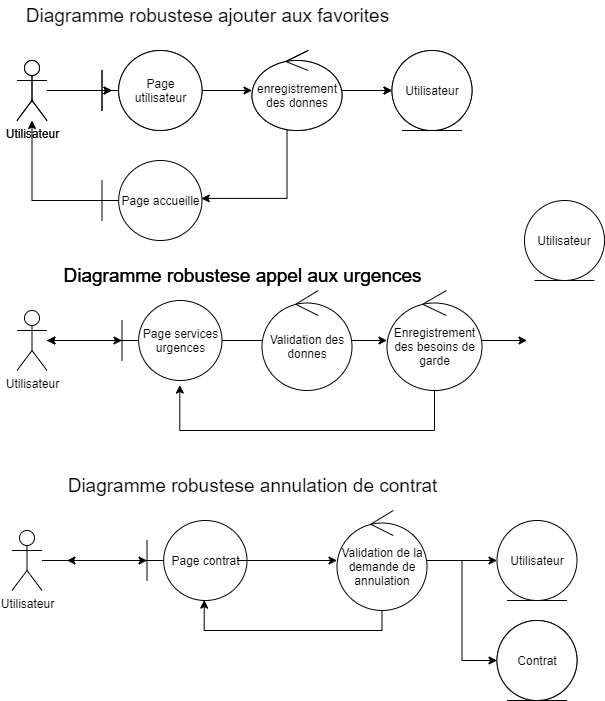

The diagram above was exported from draw.io. Its source (the exported page's mxGraphModel, read from the mxfile embedded in the PNG):
<mxGraphModel dx="1422" dy="713" grid="1" gridSize="10" guides="1" tooltips="1" connect="1" arrows="1" fold="1" page="1" pageScale="1" pageWidth="1100" pageHeight="850" math="0" shadow="0">
  <root>
    <mxCell id="0" />
    <mxCell id="1" parent="0" />
    <mxCell id="2" value="Diagramme robustese ajouter aux favorites" style="text;html=1;align=center;verticalAlign=middle;resizable=0;points=[];autosize=1;fontSize=19;" vertex="1" parent="1">
      <mxGeometry x="22.5" y="2680" width="380" height="30" as="geometry" />
    </mxCell>
    <mxCell id="3" style="edgeStyle=orthogonalEdgeStyle;rounded=0;orthogonalLoop=1;jettySize=auto;html=1;" edge="1" parent="1">
      <mxGeometry relative="1" as="geometry">
        <mxPoint x="207.5" y="2770" as="sourcePoint" />
        <mxPoint x="257.5" y="2770" as="targetPoint" />
      </mxGeometry>
    </mxCell>
    <mxCell id="4" value="enregistrement des donnes" style="ellipse;shape=umlControl;whiteSpace=wrap;html=1;" vertex="1" parent="1">
      <mxGeometry x="257.5" y="2730" width="90" height="80" as="geometry" />
    </mxCell>
    <mxCell id="5" style="edgeStyle=orthogonalEdgeStyle;rounded=0;orthogonalLoop=1;jettySize=auto;html=1;" edge="1" source="4" target="6" parent="1">
      <mxGeometry relative="1" as="geometry" />
    </mxCell>
    <mxCell id="6" value="Utilisateur" style="ellipse;shape=umlEntity;whiteSpace=wrap;html=1;" vertex="1" parent="1">
      <mxGeometry x="397.5" y="2730" width="80" height="80" as="geometry" />
    </mxCell>
    <mxCell id="7" style="edgeStyle=orthogonalEdgeStyle;rounded=0;orthogonalLoop=1;jettySize=auto;html=1;entryX=0.993;entryY=0.474;entryDx=0;entryDy=0;entryPerimeter=0;" edge="1" source="4" parent="1">
      <mxGeometry relative="1" as="geometry">
        <Array as="points">
          <mxPoint x="292.5" y="2878" />
        </Array>
        <mxPoint x="206.79999999999995" y="2877.92" as="targetPoint" />
      </mxGeometry>
    </mxCell>
    <mxCell id="8" value="Page utilisateur" style="shape=umlBoundary;whiteSpace=wrap;html=1;" vertex="1" parent="1">
      <mxGeometry x="107.5" y="2730" width="100" height="80" as="geometry" />
    </mxCell>
    <mxCell id="9" style="edgeStyle=orthogonalEdgeStyle;rounded=0;orthogonalLoop=1;jettySize=auto;html=1;entryX=0.1;entryY=0.5;entryDx=0;entryDy=0;entryPerimeter=0;" edge="1" parent="1">
      <mxGeometry relative="1" as="geometry">
        <mxPoint x="52.5" y="2770" as="sourcePoint" />
        <mxPoint x="117.5" y="2770" as="targetPoint" />
      </mxGeometry>
    </mxCell>
    <mxCell id="10" value="Utilisateur" style="shape=umlActor;verticalLabelPosition=bottom;verticalAlign=top;html=1;fontSize=12;" vertex="1" parent="1">
      <mxGeometry x="22.5" y="2740" width="30" height="60" as="geometry" />
    </mxCell>
    <mxCell id="11" style="edgeStyle=orthogonalEdgeStyle;rounded=0;orthogonalLoop=1;jettySize=auto;html=1;" edge="1" parent="1">
      <mxGeometry relative="1" as="geometry">
        <mxPoint x="37.5" y="2800" as="targetPoint" />
        <mxPoint x="107.5" y="2880" as="sourcePoint" />
      </mxGeometry>
    </mxCell>
    <mxCell id="12" value="Page accueille" style="shape=umlBoundary;whiteSpace=wrap;html=1;" vertex="1" parent="1">
      <mxGeometry x="107.5" y="2840" width="100" height="80" as="geometry" />
    </mxCell>
    <mxCell id="13" style="edgeStyle=orthogonalEdgeStyle;rounded=0;orthogonalLoop=1;jettySize=auto;html=1;" edge="1" parent="1">
      <mxGeometry relative="1" as="geometry">
        <mxPoint x="222.5" y="3020" as="sourcePoint" />
        <mxPoint x="322.5" y="3020" as="targetPoint" />
      </mxGeometry>
    </mxCell>
    <mxCell id="14" value="Utilisateur" style="ellipse;shape=umlEntity;whiteSpace=wrap;html=1;fontSize=12;" vertex="1" parent="1">
      <mxGeometry x="530" y="2880" width="80" height="80" as="geometry" />
    </mxCell>
    <mxCell id="15" style="edgeStyle=orthogonalEdgeStyle;rounded=0;orthogonalLoop=1;jettySize=auto;html=1;" edge="1" source="16" target="23" parent="1">
      <mxGeometry relative="1" as="geometry" />
    </mxCell>
    <mxCell id="16" value="Validation des donnes" style="ellipse;shape=umlControl;whiteSpace=wrap;html=1;fontSize=12;" vertex="1" parent="1">
      <mxGeometry x="267.5" y="2970" width="90" height="100" as="geometry" />
    </mxCell>
    <mxCell id="17" value="Diagramme robustese appel aux urgences" style="text;html=1;align=center;verticalAlign=middle;resizable=0;points=[];autosize=1;fontSize=19;" vertex="1" parent="1">
      <mxGeometry x="62.5" y="2940" width="370" height="30" as="geometry" />
    </mxCell>
    <mxCell id="18" style="edgeStyle=orthogonalEdgeStyle;rounded=0;orthogonalLoop=1;jettySize=auto;html=1;" edge="1" source="19" target="24" parent="1">
      <mxGeometry relative="1" as="geometry" />
    </mxCell>
    <mxCell id="19" value="Utilisateur" style="shape=umlActor;verticalLabelPosition=bottom;verticalAlign=top;html=1;fontSize=12;" vertex="1" parent="1">
      <mxGeometry x="22.5" y="2990" width="30" height="60" as="geometry" />
    </mxCell>
    <mxCell id="20" style="edgeStyle=orthogonalEdgeStyle;rounded=0;orthogonalLoop=1;jettySize=auto;html=1;" edge="1" source="24" target="19" parent="1">
      <mxGeometry relative="1" as="geometry" />
    </mxCell>
    <mxCell id="21" style="edgeStyle=orthogonalEdgeStyle;rounded=0;orthogonalLoop=1;jettySize=auto;html=1;" edge="1" source="23" parent="1">
      <mxGeometry relative="1" as="geometry">
        <mxPoint x="532.5" y="3020" as="targetPoint" />
      </mxGeometry>
    </mxCell>
    <mxCell id="22" style="edgeStyle=orthogonalEdgeStyle;rounded=0;orthogonalLoop=1;jettySize=auto;html=1;entryX=0.578;entryY=1.057;entryDx=0;entryDy=0;entryPerimeter=0;" edge="1" source="23" target="24" parent="1">
      <mxGeometry relative="1" as="geometry">
        <Array as="points">
          <mxPoint x="440.5" y="3110" />
          <mxPoint x="185.5" y="3110" />
        </Array>
      </mxGeometry>
    </mxCell>
    <mxCell id="23" value="Enregistrement des besoins de garde" style="ellipse;shape=umlControl;whiteSpace=wrap;html=1;" vertex="1" parent="1">
      <mxGeometry x="392.5" y="2970" width="95" height="100" as="geometry" />
    </mxCell>
    <mxCell id="24" value="Page services urgences" style="shape=umlBoundary;whiteSpace=wrap;html=1;fontSize=12;" vertex="1" parent="1">
      <mxGeometry x="127.5" y="2980" width="100" height="80" as="geometry" />
    </mxCell>
    <mxCell id="25" value="Diagramme robustese appel aux urgences" style="text;html=1;align=center;verticalAlign=middle;resizable=0;points=[];autosize=1;fontSize=19;" vertex="1" parent="1">
      <mxGeometry x="62.5" y="2940" width="370" height="30" as="geometry" />
    </mxCell>
    <mxCell id="26" value="Diagramme robustese appel aux urgences" style="text;html=1;align=center;verticalAlign=middle;resizable=0;points=[];autosize=1;fontSize=19;" vertex="1" parent="1">
      <mxGeometry x="62.5" y="2940" width="370" height="30" as="geometry" />
    </mxCell>
    <mxCell id="27" style="edgeStyle=orthogonalEdgeStyle;rounded=0;orthogonalLoop=1;jettySize=auto;html=1;" edge="1" parent="1">
      <mxGeometry relative="1" as="geometry">
        <mxPoint x="127.5" y="3020" as="sourcePoint" />
        <mxPoint x="52.5" y="3020" as="targetPoint" />
      </mxGeometry>
    </mxCell>
    <mxCell id="28" value="Utilisateur" style="shape=umlActor;verticalLabelPosition=bottom;verticalAlign=top;html=1;fontSize=12;" vertex="1" parent="1">
      <mxGeometry x="22.5" y="2740" width="30" height="60" as="geometry" />
    </mxCell>
    <mxCell id="29" style="edgeStyle=orthogonalEdgeStyle;rounded=0;orthogonalLoop=1;jettySize=auto;html=1;entryX=0.1;entryY=0.5;entryDx=0;entryDy=0;entryPerimeter=0;" edge="1" parent="1">
      <mxGeometry relative="1" as="geometry">
        <mxPoint x="52.5" y="2770" as="sourcePoint" />
        <mxPoint x="117.5" y="2770" as="targetPoint" />
      </mxGeometry>
    </mxCell>
    <mxCell id="30" value="Page utilisateur" style="shape=umlBoundary;whiteSpace=wrap;html=1;" vertex="1" parent="1">
      <mxGeometry x="107.5" y="2730" width="100" height="80" as="geometry" />
    </mxCell>
    <mxCell id="31" value="enregistrement des donnes" style="ellipse;shape=umlControl;whiteSpace=wrap;html=1;" vertex="1" parent="1">
      <mxGeometry x="257.5" y="2730" width="90" height="80" as="geometry" />
    </mxCell>
    <mxCell id="32" value="Utilisateur" style="ellipse;shape=umlEntity;whiteSpace=wrap;html=1;" vertex="1" parent="1">
      <mxGeometry x="397.5" y="2730" width="80" height="80" as="geometry" />
    </mxCell>
    <mxCell id="33" style="edgeStyle=orthogonalEdgeStyle;rounded=0;orthogonalLoop=1;jettySize=auto;html=1;" edge="1" source="31" target="32" parent="1">
      <mxGeometry relative="1" as="geometry" />
    </mxCell>
    <mxCell id="34" style="edgeStyle=orthogonalEdgeStyle;rounded=0;orthogonalLoop=1;jettySize=auto;html=1;entryX=0.672;entryY=0.995;entryDx=0;entryDy=0;entryPerimeter=0;" edge="1" parent="1">
      <mxGeometry relative="1" as="geometry">
        <mxPoint x="387.5" y="3290" as="sourcePoint" />
        <mxPoint x="209.70000000000005" y="3279.6000000000004" as="targetPoint" />
        <Array as="points">
          <mxPoint x="387.5" y="3310" />
          <mxPoint x="209.5" y="3310" />
        </Array>
      </mxGeometry>
    </mxCell>
    <mxCell id="35" style="edgeStyle=orthogonalEdgeStyle;rounded=0;orthogonalLoop=1;jettySize=auto;html=1;" edge="1" source="36" target="37" parent="1">
      <mxGeometry relative="1" as="geometry" />
    </mxCell>
    <mxCell id="36" value="Utilisateur" style="shape=umlActor;verticalLabelPosition=bottom;verticalAlign=top;html=1;fontSize=12;" vertex="1" parent="1">
      <mxGeometry x="17.5" y="3210" width="30" height="60" as="geometry" />
    </mxCell>
    <mxCell id="37" value="Page contrat" style="shape=umlBoundary;whiteSpace=wrap;html=1;fontSize=12;" vertex="1" parent="1">
      <mxGeometry x="152.5" y="3200" width="100" height="80" as="geometry" />
    </mxCell>
    <mxCell id="38" style="edgeStyle=orthogonalEdgeStyle;rounded=0;orthogonalLoop=1;jettySize=auto;html=1;" edge="1" parent="1">
      <mxGeometry relative="1" as="geometry">
        <mxPoint x="242.5" y="3240" as="sourcePoint" />
        <mxPoint x="342.5" y="3240" as="targetPoint" />
      </mxGeometry>
    </mxCell>
    <mxCell id="39" value="Utilisateur&lt;span style=&quot;color: rgba(0 , 0 , 0 , 0) ; font-family: monospace ; font-size: 0px&quot;&gt;%3CmxGraphModel%3E%3Croot%3E%3CmxCell%20id%3D%220%22%2F%3E%3CmxCell%20id%3D%221%22%20parent%3D%220%22%2F%3E%3CmxCell%20id%3D%222%22%20value%3D%22Diagramme%20robustese%20modifier%20compte%20animal%22%20style%3D%22text%3Bhtml%3D1%3Balign%3Dcenter%3BverticalAlign%3Dmiddle%3Bresizable%3D0%3Bpoints%3D%5B%5D%3Bautosize%3D1%3BfontSize%3D19%3B%22%20vertex%3D%221%22%20parent%3D%221%22%3E%3CmxGeometry%20x%3D%2240%22%20y%3D%221600%22%20width%3D%22400%22%20height%3D%2230%22%20as%3D%22geometry%22%2F%3E%3C%2FmxCell%3E%3C%2Froot%3E%3C%2FmxGraphModel%3E&lt;/span&gt;" style="ellipse;shape=umlEntity;whiteSpace=wrap;html=1;fontSize=12;" vertex="1" parent="1">
      <mxGeometry x="502.5" y="3200" width="80" height="80" as="geometry" />
    </mxCell>
    <mxCell id="40" style="edgeStyle=orthogonalEdgeStyle;rounded=0;orthogonalLoop=1;jettySize=auto;html=1;" edge="1" target="39" parent="1">
      <mxGeometry relative="1" as="geometry">
        <mxPoint x="432.5" y="3240" as="sourcePoint" />
      </mxGeometry>
    </mxCell>
    <mxCell id="41" style="edgeStyle=orthogonalEdgeStyle;rounded=0;orthogonalLoop=1;jettySize=auto;html=1;entryX=0;entryY=0.5;entryDx=0;entryDy=0;" edge="1" source="42" target="44" parent="1">
      <mxGeometry relative="1" as="geometry" />
    </mxCell>
    <mxCell id="42" value="Validation de la demande de annulation" style="ellipse;shape=umlControl;whiteSpace=wrap;html=1;fontSize=12;" vertex="1" parent="1">
      <mxGeometry x="342.5" y="3190" width="90" height="100" as="geometry" />
    </mxCell>
    <mxCell id="43" value="Diagramme robustese annulation de contrat" style="text;html=1;align=center;verticalAlign=middle;resizable=0;points=[];autosize=1;fontSize=19;" vertex="1" parent="1">
      <mxGeometry x="62.5" y="3150" width="390" height="30" as="geometry" />
    </mxCell>
    <mxCell id="44" value="Contrat" style="ellipse;shape=umlEntity;whiteSpace=wrap;html=1;fontSize=12;" vertex="1" parent="1">
      <mxGeometry x="502.5" y="3300" width="80" height="80" as="geometry" />
    </mxCell>
    <mxCell id="45" value="Contrat" style="ellipse;shape=umlEntity;whiteSpace=wrap;html=1;fontSize=12;" vertex="1" parent="1">
      <mxGeometry x="502.5" y="3300" width="80" height="80" as="geometry" />
    </mxCell>
    <mxCell id="46" style="edgeStyle=orthogonalEdgeStyle;rounded=0;orthogonalLoop=1;jettySize=auto;html=1;" edge="1" source="37" parent="1">
      <mxGeometry relative="1" as="geometry">
        <mxPoint x="152.5000000000001" y="3240.0000000000005" as="sourcePoint" />
        <mxPoint x="72.5" y="3240.0000000000005" as="targetPoint" />
      </mxGeometry>
    </mxCell>
  </root>
</mxGraphModel>